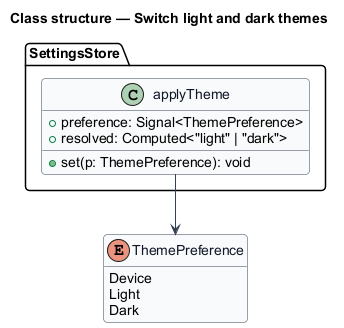

The diagram above was rendered by PlantUML. Its source (embedded in the PNG):
@startuml
skinparam backgroundColor #FFFFFF
skinparam shadowing false
skinparam roundcorner 8
skinparam defaultFontName Arial
skinparam ArrowColor #344054
skinparam class {
  BorderColor #344054
  FontColor #101828
  BackgroundColor #F9FAFB
}
hide empty members
title Class structure — Switch light and dark themes

enum ThemePreference {
  Device
  Light
  Dark
}
class SettingsStore.applyTheme {
  +preference: Signal<ThemePreference>
  +resolved: Computed<"light" | "dark">
  +set(p: ThemePreference): void
}
SettingsStore.applyTheme --> ThemePreference
@enduml